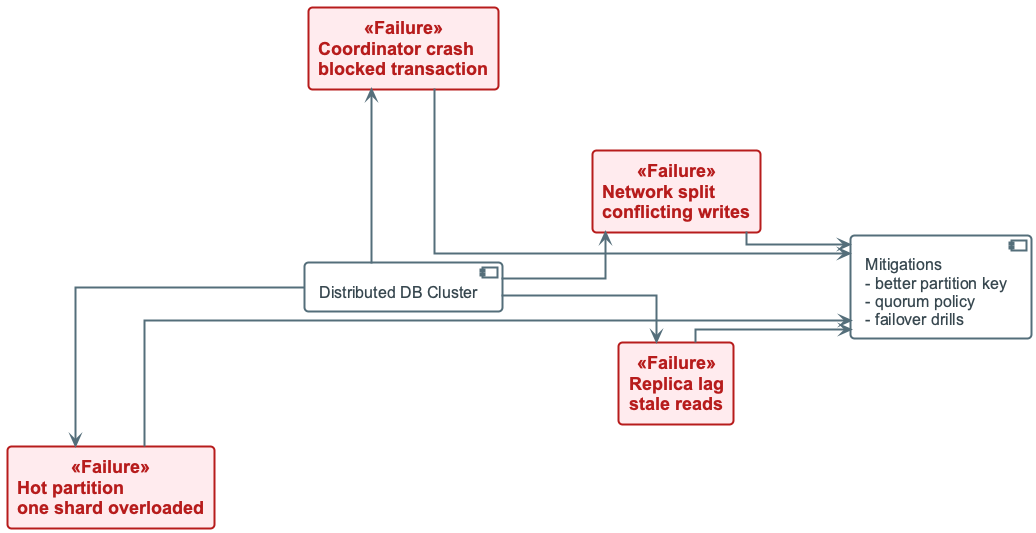

The diagram above was rendered by PlantUML. Its source (embedded in the PNG):
@startuml
!include ../_template_styles.puml

left to right direction
skinparam nodesep 110
skinparam ranksep 90

component "Distributed DB Cluster" as CORE

rectangle "Hot partition\none shard overloaded" as F1 <<Failure>>
rectangle "Replica lag\nstale reads" as F2 <<Failure>>
rectangle "Network split\nconflicting writes" as F3 <<Failure>>
rectangle "Coordinator crash\nblocked transaction" as F4 <<Failure>>

CORE -up-> F1
CORE -down-> F2
CORE -right-> F3
CORE -left-> F4

component "Mitigations\n- better partition key\n- quorum policy\n- failover drills" as M
F1 -down-> M
F2 -down-> M
F3 -down-> M
F4 -down-> M

@enduml